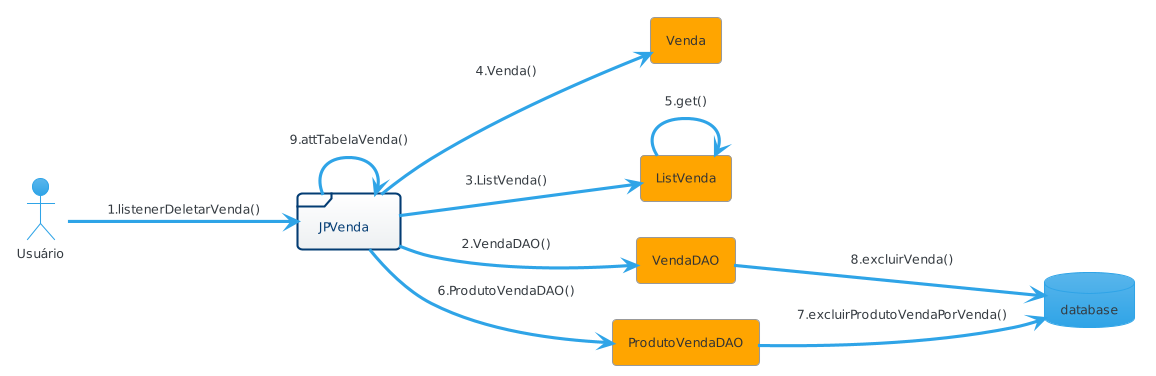

The diagram above was rendered by PlantUML. Its source (embedded in the PNG):
@startuml
!theme cerulean
left to right direction

actor Usuário
agent Venda
agent ListVenda
database database
frame JPVenda 
agent VendaDAO
agent ProdutoVendaDAO 

Usuário --> JPVenda : 1.listenerDeletarVenda()
JPVenda --> VendaDAO : 2.VendaDAO()
JPVenda --> ListVenda: 3.ListVenda()
JPVenda --> Venda : 4.Venda()
ListVenda --> ListVenda : 5.get()
JPVenda --> ProdutoVendaDAO : 6.ProdutoVendaDAO()
ProdutoVendaDAO --> database: 7.excluirProdutoVendaPorVenda()
VendaDAO --> database: 8.excluirVenda()
JPVenda --> JPVenda : 9.attTabelaVenda()
@enduml